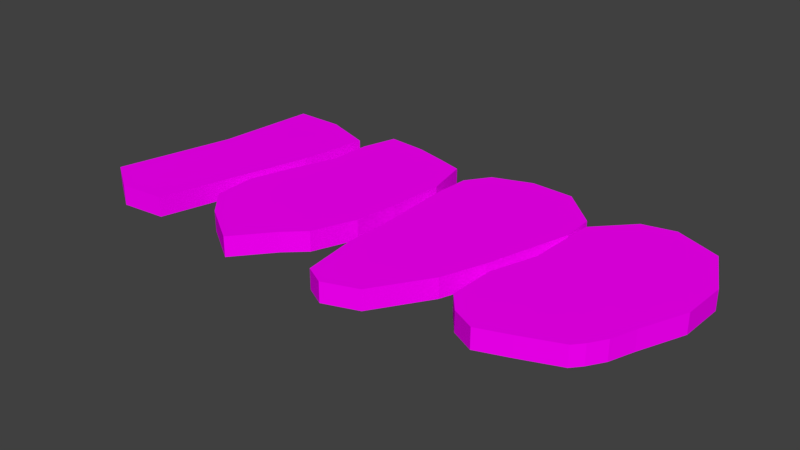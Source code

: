 # Source: Carnes.blend  (saved by Blender 2.79.0; exported with 4.5.12 LTS)
import bpy
from mathutils import Matrix  # noqa: F401  (used for matrix-valued properties, if any)

bpy.ops.wm.read_factory_settings(use_empty=True)
scene = bpy.context.scene
scene.name = 'Scene'

# ---- collections
col_collection_1 = bpy.data.collections.new('Collection 1'); scene.collection.children.link(col_collection_1)

# ---- images (referenced by path relative to the original .blend; pixels are not part of the script)
import os
ASSET_DIR = os.environ.get("B2B_ASSET_DIR", "")  # directory of the original .blend (textures are referenced by path, not embedded)
HERE = os.path.dirname(os.path.abspath(__file__))  # packed textures are extracted next to this script under _unpacked/

def load_image(name, relpath, width, height, colorspace="sRGB"):
    """Load a texture the original file referenced (path relative to the .blend, or extracted next to this script)."""
    p = next((c for c in (os.path.join(HERE, relpath), os.path.join(ASSET_DIR, relpath)) if relpath and os.path.exists(c)), "")
    if p:
        img = bpy.data.images.load(p, check_existing=True)
        img.name = name
    else:  # same state as the original file: an image datablock whose file is absent (Cycles renders it pink)
        img = bpy.data.images.new(name, width, height)
        img.source = "FILE"
        img.filepath = "//" + (relpath or name)
    img.colorspace_settings.name = colorspace
    return img
img_carne3_jpg_001 = load_image('carne3.jpg.001', 'carne3.jpg', 1024, 1024, 'sRGB')
img_carne = load_image('Carne', 'Carne.png', 1024, 1024, 'sRGB')

# ---- materials (node trees are filled in below, after node groups)
mat_material = bpy.data.materials.new('Material')
mat_material.alpha_threshold = 0.0
mat_material.roughness = 0.5

# ---- material node trees
mat_material.use_nodes = True; mat_material.node_tree.nodes.clear()
_N = mat_material.node_tree.nodes; _L = mat_material.node_tree.links
n0 = _N.new('ShaderNodeOutputMaterial'); n0.name = 'Material Output'; n0.location = (300, 300)
n1 = _N.new('ShaderNodeBsdfDiffuse'); n1.name = 'Diffuse BSDF'; n1.location = (10, 300)
n2 = _N.new('ShaderNodeTexImage'); n2.name = 'Image Texture'; n2.location = (-257, 320)
n2.width = 140
n2.image = img_carne3_jpg_001
n3 = _N.new('ShaderNodeTexImage'); n3.name = 'Image Texture.001'; n3.location = (-546, 29)
n3.width = 140
n3.image = img_carne
_L.new(n1.outputs[0], n0.inputs[0])
_L.new(n3.outputs[0], n1.inputs[0])
n0.is_active_output = True

# ---- world
world_world = bpy.data.worlds.new('World'); scene.world = world_world
world_world.color = (0.05088, 0.05088, 0.05088)
world_world.use_sun_shadow = False
world_world.sun_shadow_jitter_overblur = 0.0
world_world.cycles.sampling_method = 'MANUAL'

# ---- meshes
me_plane_003 = bpy.data.meshes.new('Plane.003')
me_plane_003.from_pydata([(-0.7578, -1.248, 0.1177), (0.2028, -1.477, 0.1177), (-0.3177, 1.273, 0.1177), (0.8201, 1.072, 0.1177), (-0.4258, 0.09284, 0.1177), (-0.3289, -1.531, 0.1177), (0.6857, 0.2726, 0.1177), (0.2457, 1.273, 0.1177), (-0.1242, 0.2726, 0.1177), (-0.7578, -1.248, -0.1177), (0.2028, -1.477, -0.1177), (-0.3177, 1.273, -0.1177), (0.8201, 1.072, -0.1177), (-0.4258, 0.09284, -0.1177), (-0.3289, -1.531, -0.1177), (0.6857, 0.2726, -0.1177), (0.2457, 1.273, -0.1177), (-0.1242, 0.2726, -0.1177), (0.6329, -1.011, 0.1177), (1.996, -1.011, 0.1177), (0.9771, 0.9734, 0.1177), (2.212, 1.163, 0.1177), (0.7716, -0.01123, 0.1177), (1.412, -1.648, 0.1177), (2.268, -0.01123, 0.1177), (1.546, 1.338, 0.1177), (0.6124, -0.5112, 0.1177), (1.768, -1.222, 0.1177), (2.325, 0.6429, 0.1177), (1.097, 1.374, 0.1177), (0.9514, 0.4888, 0.1177), (0.912, -1.319, 0.1177), (2.196, -0.5112, 0.1177), (1.912, 1.246, 0.1177), (1.412, -0.01123, 0.1177), (1.118, -0.01123, 0.1177), (1.912, -0.01123, 0.1177), (0.6329, -1.011, -0.1177), (1.996, -1.011, -0.1177), (0.9771, 0.9734, -0.1177), (2.212, 1.163, -0.1177), (0.7716, -0.01123, -0.1177), (1.412, -1.648, -0.1177), (2.268, -0.01123, -0.1177), (1.546, 1.338, -0.1177), (0.6124, -0.5112, -0.1177), (1.768, -1.222, -0.1177), (2.325, 0.6429, -0.1177), (1.097, 1.374, -0.1177), (0.9514, 0.4888, -0.1177), (0.912, -1.319, -0.1177), (2.196, -0.5112, -0.1177), (1.912, 1.246, -0.1177), (1.412, -0.01123, -0.1177), (1.118, -0.01123, -0.1177), (1.912, -0.01123, -0.1177), (2.449, -0.9147, 0.1177), (3.574, -0.9147, 0.1177), (2.455, 0.9604, 0.1177), (4.029, 0.9762, 0.1177), (2.446, 0.08526, 0.1177), (2.762, -1.689, 0.1177), (3.902, 0.08526, 0.1177), (3.092, 1.393, 0.1177), (2.467, -0.4147, 0.1177), (3.164, -1.545, 0.1177), (4.045, 0.5853, 0.1177), (2.645, 1.228, 0.1177), (2.425, 0.5853, 0.1177), (2.527, -1.564, 0.1177), (3.758, -0.4147, 0.1177), (3.592, 1.375, 0.1177), (3.092, 0.08526, 0.1177), (3.592, 0.08526, 0.1177), (2.592, 0.08526, 0.1177), (2.449, -0.9147, -0.1177), (3.574, -0.9147, -0.1177), (2.455, 0.9604, -0.1177), (4.029, 0.9762, -0.1177), (2.446, 0.08526, -0.1177), (2.762, -1.689, -0.1177), (3.902, 0.08526, -0.1177), (3.092, 1.393, -0.1177), (2.467, -0.4147, -0.1177), (3.164, -1.545, -0.1177), (4.045, 0.5853, -0.1177), (2.645, 1.228, -0.1177), (2.425, 0.5853, -0.1177), (2.527, -1.564, -0.1177), (3.758, -0.4147, -0.1177), (3.592, 1.375, -0.1177), (3.092, 0.08526, -0.1177), (3.592, 0.08526, -0.1177), (2.592, 0.08526, -0.1177), (4.043, -1.287, 0.1177), (5.223, -0.9986, 0.1177), (4.088, 0.8542, 0.1177), (5.682, 0.5583, 0.1177), (3.873, -0.5235, 0.1177), (4.681, -1.287, 0.1177), (5.445, -0.5235, 0.1177), (4.859, 1.357, 0.1177), (3.858, -1.064, 0.1177), (5.126, -1.11, 0.1177), (5.667, 0.01742, 0.1177), (4.481, 1.268, 0.1177), (4.051, 0.01742, 0.1177), (4.318, -1.42, 0.1177), (5.341, -0.8128, 0.1177), (5.4, 1.143, 0.1177), (4.859, -0.5235, 0.1177), (4.229, -0.8942, 0.1177), (5.079, -0.5235, 0.1177), (4.043, -1.287, -0.1177), (5.223, -0.9986, -0.1177), (4.088, 0.8542, -0.1177), (5.682, 0.5583, -0.1177), (3.873, -0.5235, -0.1177), (4.681, -1.287, -0.1177), (5.445, -0.5235, -0.1177), (4.859, 1.357, -0.1177), (3.858, -1.064, -0.1177), (5.126, -1.11, -0.1177), (5.667, 0.01742, -0.1177), (4.481, 1.268, -0.1177), (4.051, 0.01742, -0.1177), (4.318, -1.42, -0.1177), (5.341, -0.8128, -0.1177), (5.4, 1.143, -0.1177), (4.859, -0.5235, -0.1177), (4.229, -0.8942, -0.1177), (5.079, -0.5235, -0.1177)], [], [(8, 6, 3, 7), (4, 8, 7, 2), (0, 5, 8, 4), (5, 1, 6, 8), (17, 16, 12, 15), (13, 11, 16, 17), (9, 13, 17, 14), (14, 17, 15, 10), (2, 11, 13, 4), (6, 15, 12, 3), (4, 13, 9, 0), (3, 12, 16, 7), (0, 9, 14, 5), (7, 16, 11, 2), (5, 14, 10, 1), (1, 10, 15, 6), (36, 28, 21, 33), (35, 34, 25, 29), (36, 32, 24), (23, 27, 36, 34), (27, 19, 32, 36), (26, 35, 22), (18, 31, 35, 26), (31, 23, 34, 35), (30, 35, 29, 20), (22, 35, 30), (34, 36, 33, 25), (36, 24, 28), (55, 52, 40, 47), (54, 48, 44, 53), (55, 43, 51), (42, 53, 55, 46), (46, 55, 51, 38), (45, 41, 54), (37, 45, 54, 50), (50, 54, 53, 42), (49, 39, 48, 54), (41, 49, 54), (53, 44, 52, 55), (55, 47, 43), (24, 43, 47, 28), (31, 50, 42, 23), (25, 44, 48, 29), (32, 51, 43, 24), (20, 39, 49, 30), (33, 52, 44, 25), (26, 45, 37, 18), (18, 37, 50, 31), (27, 46, 38, 19), (19, 38, 51, 32), (28, 47, 40, 21), (21, 40, 52, 33), (22, 41, 45, 26), (29, 48, 39, 20), (23, 42, 46, 27), (30, 49, 41, 22), (73, 66, 59, 71), (74, 72, 63, 67), (73, 70, 62), (61, 65, 73, 72), (65, 57, 70, 73), (64, 74, 60), (56, 69, 74, 64), (69, 61, 72, 74), (68, 74, 67, 58), (60, 74, 68), (72, 73, 71, 63), (73, 62, 66), (92, 90, 78, 85), (93, 86, 82, 91), (92, 81, 89), (80, 91, 92, 84), (84, 92, 89, 76), (83, 79, 93), (75, 83, 93, 88), (88, 93, 91, 80), (87, 77, 86, 93), (79, 87, 93), (91, 82, 90, 92), (92, 85, 81), (62, 81, 85, 66), (68, 87, 79, 60), (63, 82, 86, 67), (69, 88, 80, 61), (58, 77, 87, 68), (70, 89, 81, 62), (56, 75, 88, 69), (71, 90, 82, 63), (64, 83, 75, 56), (57, 76, 89, 70), (65, 84, 76, 57), (59, 78, 90, 71), (60, 79, 83, 64), (66, 85, 78, 59), (61, 80, 84, 65), (67, 86, 77, 58), (112, 104, 97, 109), (111, 110, 101, 105), (112, 108, 100), (99, 103, 112, 110), (103, 95, 108, 112), (102, 111, 98), (94, 107, 111, 102), (107, 99, 110, 111), (106, 111, 105, 96), (98, 111, 106), (110, 112, 109, 101), (112, 100, 104), (131, 128, 116, 123), (130, 124, 120, 129), (131, 119, 127), (118, 129, 131, 122), (122, 131, 127, 114), (121, 117, 130), (113, 121, 130, 126), (126, 130, 129, 118), (125, 115, 124, 130), (117, 125, 130), (129, 120, 128, 131), (131, 123, 119), (100, 119, 123, 104), (106, 125, 117, 98), (101, 120, 124, 105), (107, 126, 118, 99), (96, 115, 125, 106), (108, 127, 119, 100), (94, 113, 126, 107), (109, 128, 120, 101), (102, 121, 113, 94), (95, 114, 127, 108), (103, 122, 114, 95), (97, 116, 128, 109), (98, 117, 121, 102), (104, 123, 116, 97), (99, 118, 122, 103), (105, 124, 115, 96)])
_uv = me_plane_003.uv_layers.new(name='UVMap')
_uv.uv.foreach_set('vector', [0.1526, 0.5746, 0.212, 0.5746, 0.2218, 0.6625, 0.1797, 0.6845, 0.1305, 0.5549, 0.1526, 0.5746, 0.1797, 0.6845, 0.1385, 0.6845, 0.1062, 0.4076, 0.1376, 0.3766, 0.1526, 0.5746, 0.1305, 0.5549, 0.1376, 0.3766, 0.1766, 0.3824, 0.212, 0.5746, 0.1526, 0.5746, 0.1526, 0.5746, 0.1833, 0.7071, 0.2289, 0.6683, 0.2176, 0.5725, 0.1254, 0.5522, 0.1341, 0.6855, 0.1833, 0.7071, 0.1526, 0.5746, 0.09969, 0.3971, 0.1254, 0.5522, 0.1526, 0.5746, 0.1366, 0.3583, 0.1366, 0.3583, 0.1526, 0.5746, 0.2176, 0.5725, 0.1808, 0.3721, 0.1385, 0.6845, 0.1341, 0.6855, 0.1254, 0.5522, 0.1305, 0.5549, 0.212, 0.5746, 0.2176, 0.5725, 0.2289, 0.6683, 0.2218, 0.6625, 0.1305, 0.5549, 0.1254, 0.5522, 0.09969, 0.3971, 0.1062, 0.4076, 0.2218, 0.6625, 0.2289, 0.6683, 0.1833, 0.7071, 0.1797, 0.6845, 0.1062, 0.4076, 0.09969, 0.3971, 0.1366, 0.3583, 0.1376, 0.3766, 0.1797, 0.6845, 0.1833, 0.7071, 0.1341, 0.6855, 0.1385, 0.6845, 0.1376, 0.3766, 0.1366, 0.3583, 0.1808, 0.3721, 0.1766, 0.3824, 0.1766, 0.3824, 0.1808, 0.3721, 0.2176, 0.5725, 0.212, 0.5746, 0.3471, 0.546, 0.3808, 0.626, 0.3716, 0.6896, 0.3471, 0.6997, 0.2824, 0.546, 0.3064, 0.546, 0.3173, 0.711, 0.2807, 0.7154, 0.3471, 0.546, 0.3703, 0.4849, 0.3762, 0.546, 0.3064, 0.3459, 0.3354, 0.398, 0.3471, 0.546, 0.3064, 0.546, 0.3354, 0.398, 0.354, 0.4238, 0.3703, 0.4849, 0.3471, 0.546, 0.2412, 0.4849, 0.2824, 0.546, 0.2542, 0.546, 0.2428, 0.4238, 0.2656, 0.3861, 0.2824, 0.546, 0.2412, 0.4849, 0.2656, 0.3861, 0.3064, 0.3459, 0.3064, 0.546, 0.2824, 0.546, 0.2688, 0.6072, 0.2824, 0.546, 0.2807, 0.7154, 0.2709, 0.6664, 0.2542, 0.546, 0.2824, 0.546, 0.2688, 0.6072, 0.3064, 0.546, 0.3471, 0.546, 0.3471, 0.6997, 0.3173, 0.711, 0.3471, 0.546, 0.3762, 0.546, 0.3808, 0.626, 0.3471, 0.546, 0.351, 0.7176, 0.378, 0.7065, 0.3882, 0.6361, 0.2824, 0.546, 0.2775, 0.735, 0.3179, 0.7301, 0.3064, 0.546, 0.3471, 0.546, 0.3831, 0.5477, 0.3766, 0.4801, 0.3059, 0.3263, 0.3064, 0.546, 0.3471, 0.546, 0.338, 0.384, 0.338, 0.384, 0.3471, 0.546, 0.3766, 0.4801, 0.3585, 0.4124, 0.2338, 0.4801, 0.2481, 0.5477, 0.2824, 0.546, 0.2356, 0.4124, 0.2338, 0.4801, 0.2824, 0.546, 0.2608, 0.3708, 0.2608, 0.3708, 0.2824, 0.546, 0.3064, 0.546, 0.3059, 0.3263, 0.2643, 0.6153, 0.2667, 0.6808, 0.2775, 0.735, 0.2824, 0.546, 0.2481, 0.5477, 0.2643, 0.6153, 0.2824, 0.546, 0.3064, 0.546, 0.3179, 0.7301, 0.351, 0.7176, 0.3471, 0.546, 0.3471, 0.546, 0.3882, 0.6361, 0.3831, 0.5477, 0.3762, 0.546, 0.3831, 0.5477, 0.3882, 0.6361, 0.3808, 0.626, 0.2656, 0.3861, 0.2608, 0.3708, 0.3059, 0.3263, 0.3064, 0.3459, 0.3173, 0.711, 0.3179, 0.7301, 0.2775, 0.735, 0.2807, 0.7154, 0.3703, 0.4849, 0.3766, 0.4801, 0.3831, 0.5477, 0.3762, 0.546, 0.2709, 0.6664, 0.2667, 0.6808, 0.2643, 0.6153, 0.2688, 0.6072, 0.3471, 0.6997, 0.351, 0.7176, 0.3179, 0.7301, 0.3173, 0.711, 0.2412, 0.4849, 0.2338, 0.4801, 0.2356, 0.4124, 0.2428, 0.4238, 0.2428, 0.4238, 0.2356, 0.4124, 0.2608, 0.3708, 0.2656, 0.3861, 0.3354, 0.398, 0.338, 0.384, 0.3585, 0.4124, 0.354, 0.4238, 0.354, 0.4238, 0.3585, 0.4124, 0.3766, 0.4801, 0.3703, 0.4849, 0.3808, 0.626, 0.3882, 0.6361, 0.378, 0.7065, 0.3716, 0.6896, 0.3716, 0.6896, 0.378, 0.7065, 0.351, 0.7176, 0.3471, 0.6997, 0.2542, 0.546, 0.2481, 0.5477, 0.2338, 0.4801, 0.2412, 0.4849, 0.2807, 0.7154, 0.2775, 0.735, 0.2667, 0.6808, 0.2709, 0.6664, 0.3064, 0.3459, 0.3059, 0.3263, 0.338, 0.384, 0.3354, 0.398, 0.2688, 0.6072, 0.2643, 0.6153, 0.2481, 0.5477, 0.2542, 0.546, 0.5178, 0.5645, 0.5588, 0.6324, 0.5573, 0.6854, 0.5178, 0.7396, 0.4272, 0.5645, 0.4725, 0.5645, 0.4725, 0.7421, 0.4321, 0.7196, 0.5178, 0.5645, 0.5328, 0.4966, 0.5458, 0.5645, 0.4426, 0.3237, 0.479, 0.3432, 0.5178, 0.5645, 0.4725, 0.5645, 0.479, 0.3432, 0.5161, 0.4288, 0.5328, 0.4966, 0.5178, 0.5645, 0.4159, 0.4966, 0.4272, 0.5645, 0.414, 0.5645, 0.4143, 0.4288, 0.4213, 0.3406, 0.4272, 0.5645, 0.4159, 0.4966, 0.4213, 0.3406, 0.4426, 0.3237, 0.4725, 0.5645, 0.4272, 0.5645, 0.4121, 0.6324, 0.4272, 0.5645, 0.4321, 0.7196, 0.4148, 0.6833, 0.414, 0.5645, 0.4272, 0.5645, 0.4121, 0.6324, 0.4725, 0.5645, 0.5178, 0.5645, 0.5178, 0.7396, 0.4725, 0.7421, 0.5178, 0.5645, 0.5458, 0.5645, 0.5588, 0.6324, 0.5178, 0.5645, 0.5178, 0.7396, 0.5573, 0.6854, 0.5588, 0.6324, 0.4272, 0.5645, 0.4321, 0.7196, 0.4725, 0.7421, 0.4725, 0.5645, 0.5178, 0.5645, 0.5458, 0.5645, 0.5328, 0.4966, 0.4426, 0.3237, 0.4725, 0.5645, 0.5178, 0.5645, 0.479, 0.3432, 0.479, 0.3432, 0.5178, 0.5645, 0.5328, 0.4966, 0.5161, 0.4288, 0.4159, 0.4966, 0.414, 0.5645, 0.4272, 0.5645, 0.4143, 0.4288, 0.4159, 0.4966, 0.4272, 0.5645, 0.4213, 0.3406, 0.4213, 0.3406, 0.4272, 0.5645, 0.4725, 0.5645, 0.4426, 0.3237, 0.4121, 0.6324, 0.4148, 0.6833, 0.4321, 0.7196, 0.4272, 0.5645, 0.414, 0.5645, 0.4121, 0.6324, 0.4272, 0.5645, 0.4725, 0.5645, 0.4725, 0.7421, 0.5178, 0.7396, 0.5178, 0.5645, 0.5178, 0.5645, 0.5588, 0.6324, 0.5458, 0.5645, 0.5285, 0.5766, 0.5462, 0.5732, 0.5521, 0.6377, 0.5332, 0.6349, 0.4309, 0.6251, 0.4137, 0.6275, 0.414, 0.5703, 0.4317, 0.5718, 0.4724, 0.7074, 0.4677, 0.7334, 0.4336, 0.7061, 0.4464, 0.6882, 0.4597, 0.4106, 0.4506, 0.3855, 0.476, 0.3754, 0.4751, 0.4028, 0.4352, 0.6616, 0.4192, 0.6708, 0.4137, 0.6275, 0.4309, 0.6251, 0.5239, 0.5243, 0.5396, 0.5198, 0.5462, 0.5732, 0.5285, 0.5766, 0.4417, 0.463, 0.4243, 0.4535, 0.4506, 0.3855, 0.4597, 0.4106, 0.503, 0.7072, 0.5083, 0.7323, 0.4677, 0.7334, 0.4724, 0.7074, 0.4359, 0.5161, 0.4176, 0.5125, 0.4243, 0.4535, 0.4417, 0.463, 0.5171, 0.4756, 0.5319, 0.4679, 0.5396, 0.5198, 0.5239, 0.5243, 0.4974, 0.4158, 0.5086, 0.3973, 0.5319, 0.4679, 0.5171, 0.4756, 0.528, 0.6722, 0.5433, 0.6865, 0.5083, 0.7323, 0.503, 0.7072, 0.4317, 0.5718, 0.414, 0.5703, 0.4176, 0.5125, 0.4359, 0.5161, 0.5332, 0.6349, 0.5521, 0.6377, 0.5433, 0.6865, 0.528, 0.6722, 0.4751, 0.4028, 0.476, 0.3754, 0.5086, 0.3973, 0.4974, 0.4158, 0.4464, 0.6882, 0.4336, 0.7061, 0.4192, 0.6708, 0.4352, 0.6616, 0.6677, 0.4901, 0.7181, 0.5596, 0.7194, 0.6291, 0.6952, 0.7041, 0.5949, 0.4425, 0.6489, 0.4901, 0.6489, 0.7317, 0.6165, 0.7203, 0.6677, 0.4901, 0.6902, 0.4529, 0.6991, 0.4901, 0.6337, 0.392, 0.6718, 0.4148, 0.6677, 0.4901, 0.6489, 0.4901, 0.6718, 0.4148, 0.6801, 0.429, 0.6902, 0.4529, 0.6677, 0.4901, 0.5632, 0.4206, 0.5949, 0.4425, 0.5644, 0.4901, 0.579, 0.392, 0.6025, 0.3749, 0.5949, 0.4425, 0.5632, 0.4206, 0.6025, 0.3749, 0.6337, 0.392, 0.6489, 0.4901, 0.5949, 0.4425, 0.5797, 0.5596, 0.5949, 0.4425, 0.6165, 0.7203, 0.5828, 0.6671, 0.5644, 0.4901, 0.5949, 0.4425, 0.5797, 0.5596, 0.6489, 0.4901, 0.6677, 0.4901, 0.6952, 0.7041, 0.6489, 0.7317, 0.6677, 0.4901, 0.6991, 0.4901, 0.7181, 0.5596, 0.6677, 0.4901, 0.6952, 0.7041, 0.7194, 0.6291, 0.7181, 0.5596, 0.5949, 0.4425, 0.6165, 0.7203, 0.6489, 0.7317, 0.6489, 0.4901, 0.6677, 0.4901, 0.6991, 0.4901, 0.6902, 0.4529, 0.6337, 0.392, 0.6489, 0.4901, 0.6677, 0.4901, 0.6718, 0.4148, 0.6718, 0.4148, 0.6677, 0.4901, 0.6902, 0.4529, 0.6801, 0.429, 0.5632, 0.4206, 0.5644, 0.4901, 0.5949, 0.4425, 0.579, 0.392, 0.5632, 0.4206, 0.5949, 0.4425, 0.6025, 0.3749, 0.6025, 0.3749, 0.5949, 0.4425, 0.6489, 0.4901, 0.6337, 0.392, 0.5797, 0.5596, 0.5828, 0.6671, 0.6165, 0.7203, 0.5949, 0.4425, 0.5644, 0.4901, 0.5797, 0.5596, 0.5949, 0.4425, 0.6489, 0.4901, 0.6489, 0.7317, 0.6952, 0.7041, 0.6677, 0.4901, 0.6677, 0.4901, 0.7181, 0.5596, 0.6991, 0.4901, 0.6991, 0.4901, 0.6991, 0.4901, 0.7181, 0.5596, 0.7181, 0.5596, 0.5797, 0.5596, 0.5797, 0.5596, 0.5644, 0.4901, 0.5644, 0.4901, 0.6489, 0.7317, 0.6489, 0.7317, 0.6165, 0.7203, 0.6165, 0.7203, 0.6025, 0.3749, 0.6025, 0.3749, 0.6337, 0.392, 0.6337, 0.392, 0.5828, 0.6671, 0.5828, 0.6671, 0.5797, 0.5596, 0.5797, 0.5596, 0.6902, 0.4529, 0.6902, 0.4529, 0.6991, 0.4901, 0.6991, 0.4901, 0.579, 0.392, 0.579, 0.392, 0.6025, 0.3749, 0.6025, 0.3749, 0.6952, 0.7041, 0.6952, 0.7041, 0.6489, 0.7317, 0.6489, 0.7317, 0.5632, 0.4206, 0.5632, 0.4206, 0.579, 0.392, 0.579, 0.392, 0.6801, 0.429, 0.6801, 0.429, 0.6902, 0.4529, 0.6902, 0.4529, 0.6718, 0.4148, 0.6718, 0.4148, 0.6801, 0.429, 0.6801, 0.429, 0.7194, 0.6291, 0.7194, 0.6291, 0.6952, 0.7041, 0.6952, 0.7041, 0.5644, 0.4901, 0.5644, 0.4901, 0.5632, 0.4206, 0.5632, 0.4206, 0.7181, 0.5596, 0.7181, 0.5596, 0.7194, 0.6291, 0.7194, 0.6291, 0.6337, 0.392, 0.6337, 0.392, 0.6718, 0.4148, 0.6718, 0.4148, 0.6165, 0.7203, 0.6165, 0.7203, 0.5828, 0.6671, 0.5828, 0.6671])
me_plane_003.materials.append(mat_material)
me_plane_003.use_remesh_preserve_volume = False
me_plane_003.use_remesh_preserve_attributes = False
me_plane_003.use_mirror_vertex_groups = False
me_plane_003.update()

# ---- objects
ob_plane_003 = bpy.data.objects.new('Plane.003', me_plane_003)

# ---- transforms, parenting, visibility, modifiers, constraints
ob_plane_003.location = (-3.358, 0.3216, 0.956)
ob_plane_003.lineart.crease_threshold = 0.0

# ---- collection membership
col_collection_1.objects.link(ob_plane_003)

# ---- scene / render settings (as saved in the file)
scene.frame_start = 1; scene.frame_end = 250; scene.frame_set(1)
scene.render.engine = 'CYCLES'
scene.render.resolution_percentage = 50
scene.render.dither_intensity = 0.0
scene.cycles.use_denoising = False
scene.cycles.samples = 128
scene.cycles.sampling_pattern = 'TABULATED_SOBOL'
scene.cycles.use_adaptive_sampling = False
scene.cycles.use_light_tree = False
scene.cycles.blur_glossy = 0.0
scene.cycles.sample_clamp_indirect = 0.0
scene.cycles.bake_type = 'ENVIRONMENT'
scene.view_settings.view_transform = 'Standard'
bpy.context.view_layer.update()

# ---- added for rendering (the .blend has no active camera and no usable light): camera, sun
cam_auto = bpy.data.cameras.new('AutoCamera')
cam_auto.lens = 50.0
cam_auto.sensor_width = 36.0
cam_auto.clip_end = 1000.0
ob_auto_camera = bpy.data.objects.new('AutoCamera', cam_auto)
scene.collection.objects.link(ob_auto_camera)
ob_auto_camera.location = (5.71263, -7.75672, 6.24318)
ob_auto_camera.rotation_euler = (1.09748, -7.21219e-08, 0.694738)
scene.camera = ob_auto_camera
light_auto_sun = bpy.data.lights.new('AutoSun', 'SUN')
light_auto_sun.energy = 3.0
light_auto_sun.angle = 0.0523599
ob_auto_sun = bpy.data.objects.new('AutoSun', light_auto_sun)
scene.collection.objects.link(ob_auto_sun)
ob_auto_sun.rotation_euler = (0.872665, 0.174533, 0.523599)
bpy.context.view_layer.update()
